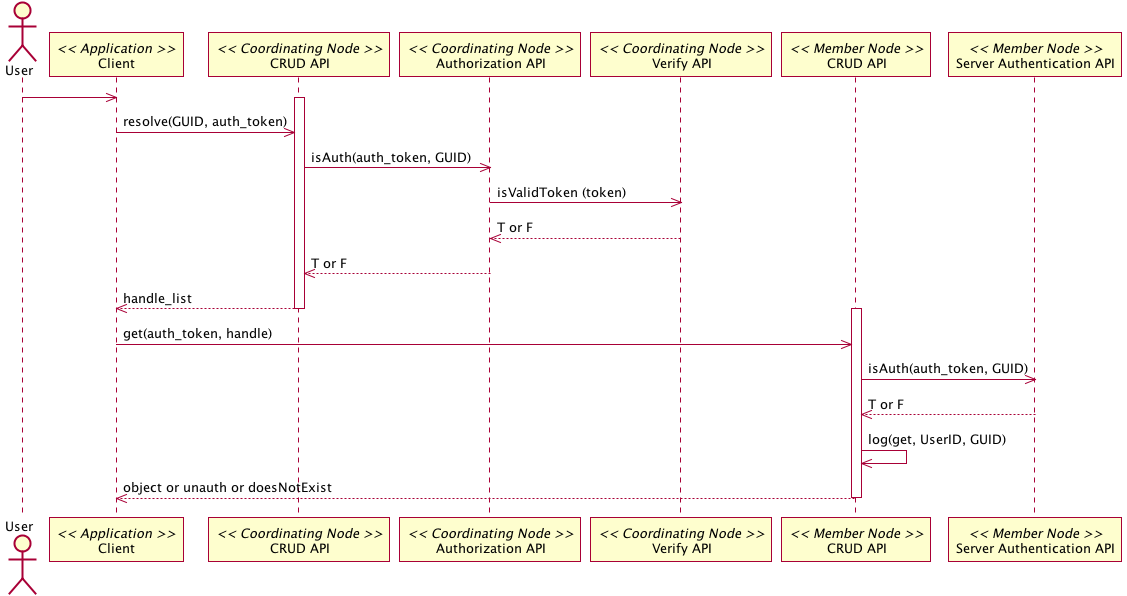

The diagram above was rendered by PlantUML. Its source (embedded in the PNG):
@startuml images/01_interaction.png
actor User
participant "Client" as app_client << Application >>
User -> app_client
participant "CRUD API" as c_crud << Coordinating Node >>
activate c_crud
app_client -> c_crud: resolve(GUID, auth_token)
participant "Authorization API" as c_authorize << Coordinating Node >>
c_crud -> c_authorize: isAuth(auth_token, GUID)
participant "Verify API" as c_ver << Coordinating Node >>
c_authorize -> c_ver: isValidToken (token)
c_authorize <-- c_ver: T or F
c_crud <-- c_authorize: T or F
app_client <-- c_crud: handle_list
deactivate c_crud
participant "CRUD API" as m_crud << Member Node >>
activate m_crud
app_client -> m_crud: get(auth_token, handle)
participant "Server Authentication API" as m_authenticate << Member Node >>
m_crud -> m_authenticate: isAuth(auth_token, GUID)
m_crud <-- m_authenticate: T or F
m_crud -> m_crud: log(get, UserID, GUID)
app_client <-- m_crud: object or unauth or doesNotExist
deactivate m_crud
@enduml